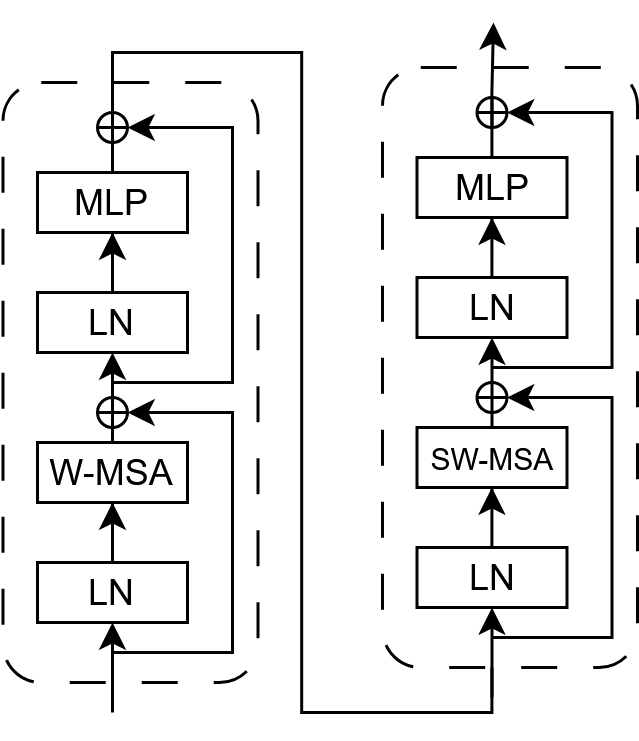

The diagram above was exported from draw.io. Its source (the exported page's mxGraphModel, read from the mxfile embedded in the PNG):
<mxGraphModel dx="2568" dy="652" grid="1" gridSize="10" guides="1" tooltips="1" connect="1" arrows="1" fold="1" page="1" pageScale="1" pageWidth="850" pageHeight="1100" math="0" shadow="0">
  <root>
    <mxCell id="0" />
    <mxCell id="1" parent="0" />
    <mxCell id="2" value="" style="rounded=1;whiteSpace=wrap;html=1;dashed=1;dashPattern=12 12;" vertex="1" parent="1">
      <mxGeometry x="-1556.5" y="220" width="85" height="200" as="geometry" />
    </mxCell>
    <mxCell id="3" value="" style="shape=orEllipse;perimeter=ellipsePerimeter;whiteSpace=wrap;html=1;backgroundOutline=1;" vertex="1" parent="1">
      <mxGeometry x="-1525" y="230" width="10" height="10" as="geometry" />
    </mxCell>
    <mxCell id="4" style="edgeStyle=orthogonalEdgeStyle;rounded=0;orthogonalLoop=1;jettySize=auto;html=1;entryX=0.5;entryY=1;entryDx=0;entryDy=0;" edge="1" source="5" target="25" parent="1">
      <mxGeometry relative="1" as="geometry">
        <mxPoint x="-1520" y="190" as="targetPoint" />
        <Array as="points">
          <mxPoint x="-1520" y="210" />
          <mxPoint x="-1457" y="210" />
          <mxPoint x="-1457" y="430" />
          <mxPoint x="-1393" y="430" />
        </Array>
      </mxGeometry>
    </mxCell>
    <mxCell id="5" value="MLP" style="rounded=0;whiteSpace=wrap;html=1;" vertex="1" parent="1">
      <mxGeometry x="-1545" y="250" width="50" height="20" as="geometry" />
    </mxCell>
    <mxCell id="6" style="edgeStyle=orthogonalEdgeStyle;rounded=0;orthogonalLoop=1;jettySize=auto;html=1;entryX=0.5;entryY=1;entryDx=0;entryDy=0;" edge="1" source="7" target="5" parent="1">
      <mxGeometry relative="1" as="geometry" />
    </mxCell>
    <mxCell id="7" value="LN" style="rounded=0;whiteSpace=wrap;html=1;" vertex="1" parent="1">
      <mxGeometry x="-1545" y="290" width="50" height="20" as="geometry" />
    </mxCell>
    <mxCell id="8" style="edgeStyle=orthogonalEdgeStyle;rounded=0;orthogonalLoop=1;jettySize=auto;html=1;entryX=0.5;entryY=1;entryDx=0;entryDy=0;exitX=0.5;exitY=0;exitDx=0;exitDy=0;" edge="1" source="9" target="7" parent="1">
      <mxGeometry relative="1" as="geometry">
        <Array as="points" />
      </mxGeometry>
    </mxCell>
    <mxCell id="9" value="W-MSA" style="rounded=0;whiteSpace=wrap;html=1;" vertex="1" parent="1">
      <mxGeometry x="-1545" y="340" width="50" height="20" as="geometry" />
    </mxCell>
    <mxCell id="10" value="" style="edgeStyle=orthogonalEdgeStyle;rounded=0;orthogonalLoop=1;jettySize=auto;html=1;" edge="1" source="11" target="9" parent="1">
      <mxGeometry relative="1" as="geometry" />
    </mxCell>
    <mxCell id="11" value="LN" style="rounded=0;whiteSpace=wrap;html=1;" vertex="1" parent="1">
      <mxGeometry x="-1545" y="380" width="50" height="20" as="geometry" />
    </mxCell>
    <mxCell id="12" value="" style="endArrow=classic;html=1;rounded=0;entryX=0.5;entryY=1;entryDx=0;entryDy=0;" edge="1" target="11" parent="1">
      <mxGeometry width="50" height="50" relative="1" as="geometry">
        <mxPoint x="-1520" y="430" as="sourcePoint" />
        <mxPoint x="-1380" y="310" as="targetPoint" />
        <Array as="points">
          <mxPoint x="-1520" y="410" />
        </Array>
      </mxGeometry>
    </mxCell>
    <mxCell id="13" value="" style="endArrow=classic;html=1;rounded=0;entryX=1;entryY=0.5;entryDx=0;entryDy=0;" edge="1" target="14" parent="1">
      <mxGeometry width="50" height="50" relative="1" as="geometry">
        <mxPoint x="-1520" y="410" as="sourcePoint" />
        <mxPoint x="-1510" y="405" as="targetPoint" />
        <Array as="points">
          <mxPoint x="-1480" y="410" />
          <mxPoint x="-1480" y="330" />
        </Array>
      </mxGeometry>
    </mxCell>
    <mxCell id="14" value="" style="shape=orEllipse;perimeter=ellipsePerimeter;whiteSpace=wrap;html=1;backgroundOutline=1;" vertex="1" parent="1">
      <mxGeometry x="-1525" y="325" width="10" height="10" as="geometry" />
    </mxCell>
    <mxCell id="15" value="" style="endArrow=classic;html=1;rounded=0;entryX=1;entryY=0.5;entryDx=0;entryDy=0;" edge="1" target="3" parent="1">
      <mxGeometry width="50" height="50" relative="1" as="geometry">
        <mxPoint x="-1520" y="320" as="sourcePoint" />
        <mxPoint x="-1520" y="240" as="targetPoint" />
        <Array as="points">
          <mxPoint x="-1480" y="320" />
          <mxPoint x="-1480" y="235" />
        </Array>
      </mxGeometry>
    </mxCell>
    <mxCell id="16" value="" style="rounded=1;whiteSpace=wrap;html=1;dashed=1;dashPattern=12 12;" vertex="1" parent="1">
      <mxGeometry x="-1430" y="215" width="85" height="200" as="geometry" />
    </mxCell>
    <mxCell id="17" value="" style="shape=orEllipse;perimeter=ellipsePerimeter;whiteSpace=wrap;html=1;backgroundOutline=1;" vertex="1" parent="1">
      <mxGeometry x="-1398.5" y="225" width="10" height="10" as="geometry" />
    </mxCell>
    <mxCell id="18" style="edgeStyle=orthogonalEdgeStyle;rounded=0;orthogonalLoop=1;jettySize=auto;html=1;" edge="1" source="19" parent="1">
      <mxGeometry relative="1" as="geometry">
        <mxPoint x="-1393" y="200" as="targetPoint" />
      </mxGeometry>
    </mxCell>
    <mxCell id="19" value="MLP" style="rounded=0;whiteSpace=wrap;html=1;" vertex="1" parent="1">
      <mxGeometry x="-1418.5" y="245" width="50" height="20" as="geometry" />
    </mxCell>
    <mxCell id="20" style="edgeStyle=orthogonalEdgeStyle;rounded=0;orthogonalLoop=1;jettySize=auto;html=1;entryX=0.5;entryY=1;entryDx=0;entryDy=0;" edge="1" source="21" target="19" parent="1">
      <mxGeometry relative="1" as="geometry" />
    </mxCell>
    <mxCell id="21" value="LN" style="rounded=0;whiteSpace=wrap;html=1;" vertex="1" parent="1">
      <mxGeometry x="-1418.5" y="285" width="50" height="20" as="geometry" />
    </mxCell>
    <mxCell id="22" style="edgeStyle=orthogonalEdgeStyle;rounded=0;orthogonalLoop=1;jettySize=auto;html=1;entryX=0.5;entryY=1;entryDx=0;entryDy=0;exitX=0.5;exitY=0;exitDx=0;exitDy=0;" edge="1" source="23" target="21" parent="1">
      <mxGeometry relative="1" as="geometry">
        <Array as="points" />
      </mxGeometry>
    </mxCell>
    <mxCell id="23" value="&lt;font style=&quot;font-size: 10px;&quot;&gt;SW-MSA&lt;/font&gt;" style="rounded=0;whiteSpace=wrap;html=1;" vertex="1" parent="1">
      <mxGeometry x="-1418.5" y="335" width="50" height="20" as="geometry" />
    </mxCell>
    <mxCell id="24" value="" style="edgeStyle=orthogonalEdgeStyle;rounded=0;orthogonalLoop=1;jettySize=auto;html=1;" edge="1" source="25" target="23" parent="1">
      <mxGeometry relative="1" as="geometry" />
    </mxCell>
    <mxCell id="25" value="LN" style="rounded=0;whiteSpace=wrap;html=1;" vertex="1" parent="1">
      <mxGeometry x="-1418.5" y="375" width="50" height="20" as="geometry" />
    </mxCell>
    <mxCell id="26" value="" style="endArrow=classic;html=1;rounded=0;entryX=0.5;entryY=1;entryDx=0;entryDy=0;" edge="1" target="25" parent="1">
      <mxGeometry width="50" height="50" relative="1" as="geometry">
        <mxPoint x="-1393.5" y="425" as="sourcePoint" />
        <mxPoint x="-1253.5" y="305" as="targetPoint" />
        <Array as="points">
          <mxPoint x="-1393.5" y="405" />
        </Array>
      </mxGeometry>
    </mxCell>
    <mxCell id="27" value="" style="endArrow=classic;html=1;rounded=0;entryX=1;entryY=0.5;entryDx=0;entryDy=0;" edge="1" target="28" parent="1">
      <mxGeometry width="50" height="50" relative="1" as="geometry">
        <mxPoint x="-1393.5" y="405" as="sourcePoint" />
        <mxPoint x="-1383.5" y="400" as="targetPoint" />
        <Array as="points">
          <mxPoint x="-1353.5" y="405" />
          <mxPoint x="-1353.5" y="325" />
        </Array>
      </mxGeometry>
    </mxCell>
    <mxCell id="28" value="" style="shape=orEllipse;perimeter=ellipsePerimeter;whiteSpace=wrap;html=1;backgroundOutline=1;" vertex="1" parent="1">
      <mxGeometry x="-1398.5" y="320" width="10" height="10" as="geometry" />
    </mxCell>
    <mxCell id="29" value="" style="endArrow=classic;html=1;rounded=0;entryX=1;entryY=0.5;entryDx=0;entryDy=0;" edge="1" target="17" parent="1">
      <mxGeometry width="50" height="50" relative="1" as="geometry">
        <mxPoint x="-1393.5" y="315" as="sourcePoint" />
        <mxPoint x="-1393.5" y="235" as="targetPoint" />
        <Array as="points">
          <mxPoint x="-1353.5" y="315" />
          <mxPoint x="-1353.5" y="230" />
        </Array>
      </mxGeometry>
    </mxCell>
  </root>
</mxGraphModel>